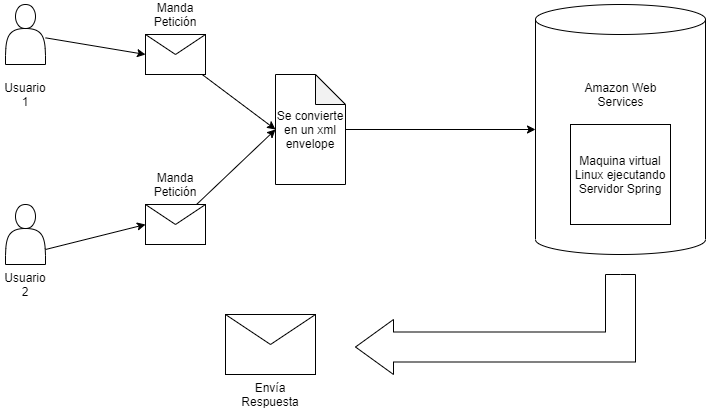

The diagram above was exported from draw.io. Its source (the exported page's mxGraphModel, read from the mxfile embedded in the PNG):
<mxGraphModel dx="868" dy="460" grid="1" gridSize="10" guides="1" tooltips="1" connect="1" arrows="1" fold="1" page="1" pageScale="1" pageWidth="1600" pageHeight="900" math="0" shadow="0">
  <root>
    <mxCell id="0" />
    <mxCell id="1" parent="0" />
    <mxCell id="X8sCrG7dhkZEDV3lOwA_-1" value="" style="shape=cylinder3;whiteSpace=wrap;html=1;boundedLbl=1;backgroundOutline=1;size=15;" vertex="1" parent="1">
      <mxGeometry x="600" y="70" width="170" height="250" as="geometry" />
    </mxCell>
    <mxCell id="X8sCrG7dhkZEDV3lOwA_-2" value="Amazon Web Services" style="text;html=1;strokeColor=none;fillColor=none;align=center;verticalAlign=middle;whiteSpace=wrap;rounded=0;" vertex="1" parent="1">
      <mxGeometry x="647.5" y="150" width="75" height="20" as="geometry" />
    </mxCell>
    <mxCell id="X8sCrG7dhkZEDV3lOwA_-3" value="Maquina virtual Linux ejecutando Servidor Spring" style="whiteSpace=wrap;html=1;aspect=fixed;" vertex="1" parent="1">
      <mxGeometry x="635" y="190" width="100" height="100" as="geometry" />
    </mxCell>
    <mxCell id="X8sCrG7dhkZEDV3lOwA_-10" style="rounded=0;orthogonalLoop=1;jettySize=auto;html=1;entryX=0;entryY=0.5;entryDx=0;entryDy=0;" edge="1" parent="1" source="X8sCrG7dhkZEDV3lOwA_-4" target="X8sCrG7dhkZEDV3lOwA_-8">
      <mxGeometry relative="1" as="geometry" />
    </mxCell>
    <mxCell id="X8sCrG7dhkZEDV3lOwA_-4" value="" style="shape=actor;whiteSpace=wrap;html=1;" vertex="1" parent="1">
      <mxGeometry x="70" y="70" width="40" height="60" as="geometry" />
    </mxCell>
    <mxCell id="X8sCrG7dhkZEDV3lOwA_-11" style="edgeStyle=none;rounded=0;orthogonalLoop=1;jettySize=auto;html=1;exitX=1;exitY=0.75;exitDx=0;exitDy=0;entryX=0;entryY=0.5;entryDx=0;entryDy=0;" edge="1" parent="1" source="X8sCrG7dhkZEDV3lOwA_-5" target="X8sCrG7dhkZEDV3lOwA_-9">
      <mxGeometry relative="1" as="geometry" />
    </mxCell>
    <mxCell id="X8sCrG7dhkZEDV3lOwA_-5" value="" style="shape=actor;whiteSpace=wrap;html=1;" vertex="1" parent="1">
      <mxGeometry x="70" y="270" width="40" height="60" as="geometry" />
    </mxCell>
    <mxCell id="X8sCrG7dhkZEDV3lOwA_-6" value="Usuario 1" style="text;html=1;strokeColor=none;fillColor=none;align=center;verticalAlign=middle;whiteSpace=wrap;rounded=0;" vertex="1" parent="1">
      <mxGeometry x="65" y="150" width="50" height="20" as="geometry" />
    </mxCell>
    <mxCell id="X8sCrG7dhkZEDV3lOwA_-7" value="Usuario 2" style="text;html=1;strokeColor=none;fillColor=none;align=center;verticalAlign=middle;whiteSpace=wrap;rounded=0;" vertex="1" parent="1">
      <mxGeometry x="65" y="340" width="50" height="20" as="geometry" />
    </mxCell>
    <mxCell id="X8sCrG7dhkZEDV3lOwA_-16" style="edgeStyle=none;rounded=0;orthogonalLoop=1;jettySize=auto;html=1;entryX=0;entryY=0.5;entryDx=0;entryDy=0;entryPerimeter=0;" edge="1" parent="1" source="X8sCrG7dhkZEDV3lOwA_-8" target="X8sCrG7dhkZEDV3lOwA_-14">
      <mxGeometry relative="1" as="geometry" />
    </mxCell>
    <mxCell id="X8sCrG7dhkZEDV3lOwA_-8" value="" style="shape=message;html=1;whiteSpace=wrap;html=1;outlineConnect=0;" vertex="1" parent="1">
      <mxGeometry x="210" y="100" width="60" height="40" as="geometry" />
    </mxCell>
    <mxCell id="X8sCrG7dhkZEDV3lOwA_-17" style="edgeStyle=none;rounded=0;orthogonalLoop=1;jettySize=auto;html=1;entryX=0;entryY=0.5;entryDx=0;entryDy=0;entryPerimeter=0;" edge="1" parent="1" source="X8sCrG7dhkZEDV3lOwA_-9" target="X8sCrG7dhkZEDV3lOwA_-14">
      <mxGeometry relative="1" as="geometry" />
    </mxCell>
    <mxCell id="X8sCrG7dhkZEDV3lOwA_-9" value="" style="shape=message;html=1;whiteSpace=wrap;html=1;outlineConnect=0;" vertex="1" parent="1">
      <mxGeometry x="210" y="270" width="60" height="40" as="geometry" />
    </mxCell>
    <mxCell id="X8sCrG7dhkZEDV3lOwA_-12" value="Manda Petición" style="text;html=1;strokeColor=none;fillColor=none;align=center;verticalAlign=middle;whiteSpace=wrap;rounded=0;" vertex="1" parent="1">
      <mxGeometry x="200" y="240" width="80" height="20" as="geometry" />
    </mxCell>
    <mxCell id="X8sCrG7dhkZEDV3lOwA_-13" value="Manda Petición" style="text;html=1;strokeColor=none;fillColor=none;align=center;verticalAlign=middle;whiteSpace=wrap;rounded=0;" vertex="1" parent="1">
      <mxGeometry x="200" y="70" width="80" height="20" as="geometry" />
    </mxCell>
    <mxCell id="X8sCrG7dhkZEDV3lOwA_-18" style="edgeStyle=none;rounded=0;orthogonalLoop=1;jettySize=auto;html=1;entryX=0;entryY=0.5;entryDx=0;entryDy=0;entryPerimeter=0;" edge="1" parent="1" source="X8sCrG7dhkZEDV3lOwA_-14" target="X8sCrG7dhkZEDV3lOwA_-1">
      <mxGeometry relative="1" as="geometry" />
    </mxCell>
    <mxCell id="X8sCrG7dhkZEDV3lOwA_-14" value="Se convierte en un xml envelope" style="shape=note;whiteSpace=wrap;html=1;backgroundOutline=1;darkOpacity=0.05;" vertex="1" parent="1">
      <mxGeometry x="340" y="140" width="70" height="110" as="geometry" />
    </mxCell>
    <mxCell id="X8sCrG7dhkZEDV3lOwA_-19" value="" style="html=1;shadow=0;dashed=0;align=center;verticalAlign=middle;shape=mxgraph.arrows2.bendArrow;dy=15;dx=38;notch=0;arrowHead=55;rounded=0;rotation=-180;" vertex="1" parent="1">
      <mxGeometry x="420" y="340" width="280" height="100" as="geometry" />
    </mxCell>
    <mxCell id="X8sCrG7dhkZEDV3lOwA_-22" value="" style="shape=message;html=1;whiteSpace=wrap;html=1;outlineConnect=0;" vertex="1" parent="1">
      <mxGeometry x="290" y="380" width="90" height="60" as="geometry" />
    </mxCell>
    <mxCell id="X8sCrG7dhkZEDV3lOwA_-23" value="Envía Respuesta" style="text;html=1;strokeColor=none;fillColor=none;align=center;verticalAlign=middle;whiteSpace=wrap;rounded=0;" vertex="1" parent="1">
      <mxGeometry x="290" y="450" width="90" height="20" as="geometry" />
    </mxCell>
  </root>
</mxGraphModel>